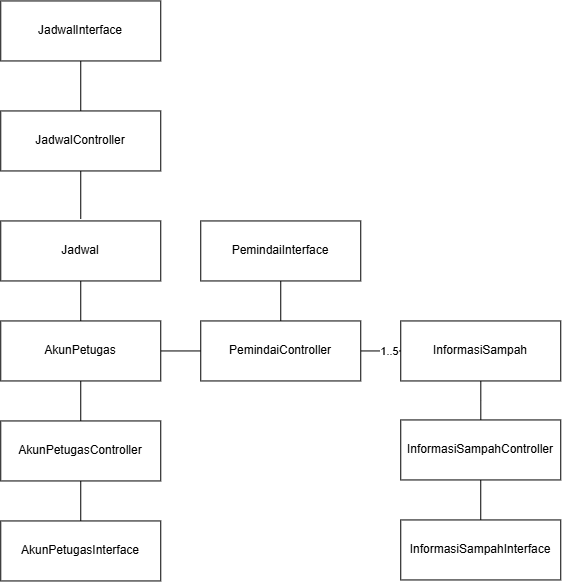

The diagram above was exported from draw.io. Its source (the exported page's mxGraphModel, read from the mxfile embedded in the PNG):
<mxGraphModel dx="1267" dy="702" grid="1" gridSize="10" guides="1" tooltips="1" connect="1" arrows="1" fold="1" page="1" pageScale="1" pageWidth="850" pageHeight="1100" background="light-dark(#ffffff, #121212)" math="0" shadow="0">
  <root>
    <mxCell id="0" />
    <mxCell id="1" parent="0" />
    <mxCell id="rkFVsTxYxKwVO2PoedWy-1" edge="1" parent="1" source="rkFVsTxYxKwVO2PoedWy-2" style="edgeStyle=orthogonalEdgeStyle;rounded=0;orthogonalLoop=1;jettySize=auto;html=1;endArrow=none;endFill=0;" target="rkFVsTxYxKwVO2PoedWy-4" value="">
      <mxGeometry relative="1" as="geometry" />
    </mxCell>
    <mxCell id="8Qw4fWe19iLcCpzaaSMH-6" edge="1" parent="1" source="rkFVsTxYxKwVO2PoedWy-2" style="edgeStyle=orthogonalEdgeStyle;rounded=0;orthogonalLoop=1;jettySize=auto;html=1;entryX=0;entryY=0.5;entryDx=0;entryDy=0;endArrow=none;endFill=0;" target="YDN3kAS1RvLepJ85qVmD-21">
      <mxGeometry relative="1" as="geometry" />
    </mxCell>
    <mxCell id="rkFVsTxYxKwVO2PoedWy-2" parent="1" style="html=1;whiteSpace=wrap;" value="AkunPetugas" vertex="1">
      <mxGeometry height="60" width="160" x="140" y="420" as="geometry" />
    </mxCell>
    <mxCell id="rkFVsTxYxKwVO2PoedWy-3" edge="1" parent="1" source="rkFVsTxYxKwVO2PoedWy-4" style="edgeStyle=orthogonalEdgeStyle;rounded=0;orthogonalLoop=1;jettySize=auto;html=1;endArrow=none;endFill=0;" target="rkFVsTxYxKwVO2PoedWy-5" value="">
      <mxGeometry relative="1" as="geometry" />
    </mxCell>
    <mxCell id="rkFVsTxYxKwVO2PoedWy-4" parent="1" style="html=1;whiteSpace=wrap;" value="AkunPetugasController" vertex="1">
      <mxGeometry height="60" width="160" x="140" y="520" as="geometry" />
    </mxCell>
    <mxCell id="rkFVsTxYxKwVO2PoedWy-5" parent="1" style="html=1;whiteSpace=wrap;" value="AkunPetugasInterface" vertex="1">
      <mxGeometry height="60" width="160" x="140" y="620" as="geometry" />
    </mxCell>
    <mxCell id="YDN3kAS1RvLepJ85qVmD-4" edge="1" parent="1" source="YDN3kAS1RvLepJ85qVmD-1" style="edgeStyle=orthogonalEdgeStyle;rounded=0;orthogonalLoop=1;jettySize=auto;html=1;endArrow=none;endFill=0;" target="YDN3kAS1RvLepJ85qVmD-2" value="">
      <mxGeometry relative="1" as="geometry" />
    </mxCell>
    <mxCell id="YDN3kAS1RvLepJ85qVmD-1" parent="1" style="html=1;whiteSpace=wrap;" value="JadwalInterface" vertex="1">
      <mxGeometry height="60" width="160" x="140" y="100" as="geometry" />
    </mxCell>
    <mxCell id="YDN3kAS1RvLepJ85qVmD-5" edge="1" parent="1" source="YDN3kAS1RvLepJ85qVmD-2" style="edgeStyle=orthogonalEdgeStyle;rounded=0;orthogonalLoop=1;jettySize=auto;html=1;endArrow=none;endFill=0;" target="YDN3kAS1RvLepJ85qVmD-3" value="">
      <mxGeometry relative="1" as="geometry" />
    </mxCell>
    <mxCell id="YDN3kAS1RvLepJ85qVmD-6" connectable="0" parent="YDN3kAS1RvLepJ85qVmD-5" style="edgeLabel;html=1;align=center;verticalAlign=middle;resizable=0;points=[];" value="0..*" vertex="1">
      <mxGeometry relative="1" x="0.7958" y="-3" as="geometry">
        <mxPoint x="-4" y="9" as="offset" />
      </mxGeometry>
    </mxCell>
    <mxCell id="YDN3kAS1RvLepJ85qVmD-2" parent="1" style="html=1;whiteSpace=wrap;" value="JadwalController" vertex="1">
      <mxGeometry height="60" width="160" x="140" y="210" as="geometry" />
    </mxCell>
    <mxCell id="8Qw4fWe19iLcCpzaaSMH-5" edge="1" parent="1" source="YDN3kAS1RvLepJ85qVmD-3" style="edgeStyle=orthogonalEdgeStyle;rounded=0;orthogonalLoop=1;jettySize=auto;html=1;endArrow=none;endFill=0;" target="rkFVsTxYxKwVO2PoedWy-2" value="">
      <mxGeometry relative="1" as="geometry" />
    </mxCell>
    <mxCell id="YDN3kAS1RvLepJ85qVmD-3" parent="1" style="html=1;whiteSpace=wrap;" value="Jadwal" vertex="1">
      <mxGeometry height="60" width="160" x="140" y="320" as="geometry" />
    </mxCell>
    <mxCell id="8Qw4fWe19iLcCpzaaSMH-2" edge="1" parent="1" source="YDN3kAS1RvLepJ85qVmD-10" style="edgeStyle=orthogonalEdgeStyle;rounded=0;orthogonalLoop=1;jettySize=auto;html=1;endArrow=none;endFill=0;" target="YDN3kAS1RvLepJ85qVmD-11" value="">
      <mxGeometry relative="1" as="geometry" />
    </mxCell>
    <mxCell id="YDN3kAS1RvLepJ85qVmD-10" parent="1" style="html=1;whiteSpace=wrap;" value="InformasiSampahInterface" vertex="1">
      <mxGeometry height="60" width="160" x="540" y="619" as="geometry" />
    </mxCell>
    <mxCell id="YDN3kAS1RvLepJ85qVmD-11" parent="1" style="html=1;whiteSpace=wrap;" value="InformasiSampahController" vertex="1">
      <mxGeometry height="60" width="160" x="540" y="519" as="geometry" />
    </mxCell>
    <mxCell id="8Qw4fWe19iLcCpzaaSMH-1" edge="1" parent="1" source="YDN3kAS1RvLepJ85qVmD-13" style="edgeStyle=orthogonalEdgeStyle;rounded=0;orthogonalLoop=1;jettySize=auto;html=1;endArrow=none;endFill=0;" target="YDN3kAS1RvLepJ85qVmD-11" value="">
      <mxGeometry relative="1" as="geometry" />
    </mxCell>
    <mxCell id="YDN3kAS1RvLepJ85qVmD-13" parent="1" style="html=1;whiteSpace=wrap;" value="InformasiSampah" vertex="1">
      <mxGeometry height="60" width="160" x="540" y="420" as="geometry" />
    </mxCell>
    <mxCell id="YDN3kAS1RvLepJ85qVmD-24" edge="1" parent="1" source="YDN3kAS1RvLepJ85qVmD-20" style="edgeStyle=orthogonalEdgeStyle;rounded=0;orthogonalLoop=1;jettySize=auto;html=1;endArrow=none;endFill=0;" target="YDN3kAS1RvLepJ85qVmD-21" value="">
      <mxGeometry relative="1" as="geometry" />
    </mxCell>
    <mxCell id="YDN3kAS1RvLepJ85qVmD-20" parent="1" style="html=1;whiteSpace=wrap;" value="PemindaiInterface" vertex="1">
      <mxGeometry height="60" width="160" x="340" y="320" as="geometry" />
    </mxCell>
    <mxCell id="8Qw4fWe19iLcCpzaaSMH-8" edge="1" parent="1" source="YDN3kAS1RvLepJ85qVmD-21" style="edgeStyle=orthogonalEdgeStyle;rounded=0;orthogonalLoop=1;jettySize=auto;html=1;endArrow=none;endFill=0;" target="YDN3kAS1RvLepJ85qVmD-13" value="">
      <mxGeometry relative="1" as="geometry" />
    </mxCell>
    <mxCell id="8Qw4fWe19iLcCpzaaSMH-9" connectable="0" parent="8Qw4fWe19iLcCpzaaSMH-8" style="edgeLabel;html=1;align=center;verticalAlign=middle;resizable=0;points=[];" value="1..5" vertex="1">
      <mxGeometry relative="1" x="0.686" as="geometry">
        <mxPoint x="-6" as="offset" />
      </mxGeometry>
    </mxCell>
    <mxCell id="YDN3kAS1RvLepJ85qVmD-21" parent="1" style="html=1;whiteSpace=wrap;" value="PemindaiController" vertex="1">
      <mxGeometry height="60" width="160" x="340" y="420" as="geometry" />
    </mxCell>
  </root>
</mxGraphModel>